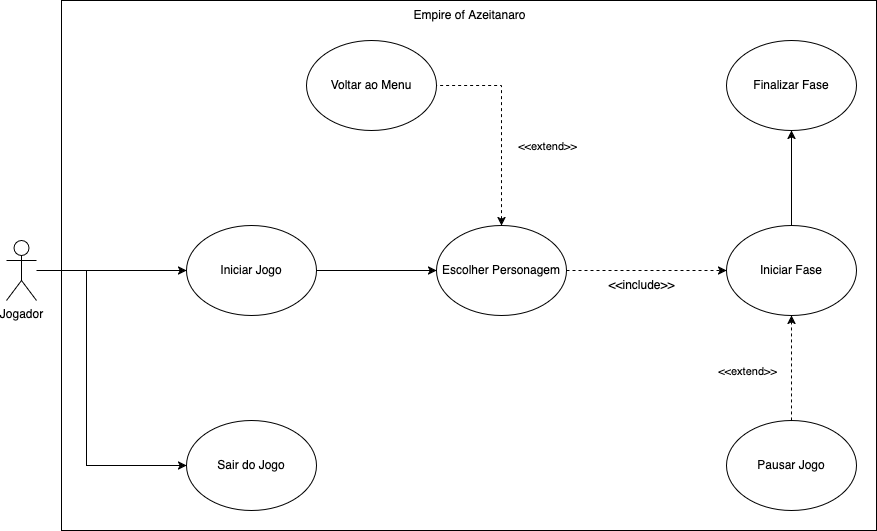

The diagram above was exported from draw.io. Its source (the exported page's mxGraphModel, read from the mxfile embedded in the PNG):
<mxGraphModel dx="1236" dy="736" grid="1" gridSize="10" guides="1" tooltips="1" connect="1" arrows="1" fold="1" page="1" pageScale="1" pageWidth="827" pageHeight="1169" math="0" shadow="0">
  <root>
    <mxCell id="0" />
    <mxCell id="1" parent="0" />
    <mxCell id="fjldj0I1w6XwQi6lwWwb-43" value="" style="rounded=0;whiteSpace=wrap;html=1;" parent="1" vertex="1">
      <mxGeometry x="95" y="500" width="815" height="530" as="geometry" />
    </mxCell>
    <mxCell id="fjldj0I1w6XwQi6lwWwb-2" value="Jogador" style="shape=umlActor;verticalLabelPosition=bottom;verticalAlign=top;html=1;outlineConnect=0;" parent="1" vertex="1">
      <mxGeometry x="40" y="740" width="30" height="60" as="geometry" />
    </mxCell>
    <mxCell id="fjldj0I1w6XwQi6lwWwb-4" value="Iniciar Jogo" style="ellipse;whiteSpace=wrap;html=1;" parent="1" vertex="1">
      <mxGeometry x="220" y="725" width="130" height="90" as="geometry" />
    </mxCell>
    <mxCell id="fjldj0I1w6XwQi6lwWwb-5" value="Sair do Jogo" style="ellipse;whiteSpace=wrap;html=1;" parent="1" vertex="1">
      <mxGeometry x="220" y="920" width="130" height="90" as="geometry" />
    </mxCell>
    <mxCell id="fjldj0I1w6XwQi6lwWwb-6" value="Escolher Personagem" style="ellipse;whiteSpace=wrap;html=1;" parent="1" vertex="1">
      <mxGeometry x="470" y="725" width="130" height="90" as="geometry" />
    </mxCell>
    <mxCell id="fjldj0I1w6XwQi6lwWwb-9" value="" style="endArrow=classic;html=1;rounded=0;entryX=0;entryY=0.5;entryDx=0;entryDy=0;" parent="1" source="fjldj0I1w6XwQi6lwWwb-2" target="fjldj0I1w6XwQi6lwWwb-4" edge="1">
      <mxGeometry width="50" height="50" relative="1" as="geometry">
        <mxPoint x="390" y="810" as="sourcePoint" />
        <mxPoint x="440" y="760" as="targetPoint" />
      </mxGeometry>
    </mxCell>
    <mxCell id="fjldj0I1w6XwQi6lwWwb-10" value="" style="endArrow=classic;html=1;rounded=0;exitX=1;exitY=0.5;exitDx=0;exitDy=0;entryX=0;entryY=0.5;entryDx=0;entryDy=0;" parent="1" source="fjldj0I1w6XwQi6lwWwb-4" target="fjldj0I1w6XwQi6lwWwb-6" edge="1">
      <mxGeometry width="50" height="50" relative="1" as="geometry">
        <mxPoint x="390" y="810" as="sourcePoint" />
        <mxPoint x="440" y="760" as="targetPoint" />
      </mxGeometry>
    </mxCell>
    <mxCell id="fjldj0I1w6XwQi6lwWwb-11" value="" style="endArrow=classic;html=1;rounded=0;entryX=0;entryY=0.5;entryDx=0;entryDy=0;" parent="1" target="fjldj0I1w6XwQi6lwWwb-5" edge="1">
      <mxGeometry width="50" height="50" relative="1" as="geometry">
        <mxPoint x="120" y="770" as="sourcePoint" />
        <mxPoint x="440" y="760" as="targetPoint" />
        <Array as="points">
          <mxPoint x="120" y="965" />
        </Array>
      </mxGeometry>
    </mxCell>
    <mxCell id="fjldj0I1w6XwQi6lwWwb-25" value="Voltar ao Menu" style="ellipse;whiteSpace=wrap;html=1;" parent="1" vertex="1">
      <mxGeometry x="340" y="540" width="130" height="90" as="geometry" />
    </mxCell>
    <mxCell id="fjldj0I1w6XwQi6lwWwb-26" value="" style="endArrow=none;html=1;rounded=0;exitX=0.5;exitY=0;exitDx=0;exitDy=0;entryX=1;entryY=0.5;entryDx=0;entryDy=0;startFill=1;startArrow=classic;dashed=1;" parent="1" source="fjldj0I1w6XwQi6lwWwb-6" target="fjldj0I1w6XwQi6lwWwb-25" edge="1">
      <mxGeometry width="50" height="50" relative="1" as="geometry">
        <mxPoint x="390" y="810" as="sourcePoint" />
        <mxPoint x="440" y="760" as="targetPoint" />
        <Array as="points">
          <mxPoint x="535" y="585" />
        </Array>
      </mxGeometry>
    </mxCell>
    <mxCell id="fjldj0I1w6XwQi6lwWwb-34" value="&lt;div&gt;&amp;lt;&amp;lt;extend&amp;gt;&amp;gt;&lt;/div&gt;" style="edgeLabel;html=1;align=center;verticalAlign=middle;resizable=0;points=[];" parent="fjldj0I1w6XwQi6lwWwb-26" vertex="1" connectable="0">
      <mxGeometry x="-0.0361" relative="1" as="geometry">
        <mxPoint x="45" y="19" as="offset" />
      </mxGeometry>
    </mxCell>
    <mxCell id="fjldj0I1w6XwQi6lwWwb-27" value="&lt;div&gt;Iniciar Fase&lt;/div&gt;" style="ellipse;whiteSpace=wrap;html=1;" parent="1" vertex="1">
      <mxGeometry x="760" y="725" width="130" height="90" as="geometry" />
    </mxCell>
    <mxCell id="fjldj0I1w6XwQi6lwWwb-29" value="Pausar Jogo" style="ellipse;whiteSpace=wrap;html=1;" parent="1" vertex="1">
      <mxGeometry x="760" y="920" width="130" height="90" as="geometry" />
    </mxCell>
    <mxCell id="fjldj0I1w6XwQi6lwWwb-31" value="" style="endArrow=classic;html=1;rounded=0;exitX=0.5;exitY=0;exitDx=0;exitDy=0;entryX=0.5;entryY=1;entryDx=0;entryDy=0;dashed=1;" parent="1" source="fjldj0I1w6XwQi6lwWwb-29" target="fjldj0I1w6XwQi6lwWwb-27" edge="1">
      <mxGeometry width="50" height="50" relative="1" as="geometry">
        <mxPoint x="390" y="810" as="sourcePoint" />
        <mxPoint x="440" y="760" as="targetPoint" />
      </mxGeometry>
    </mxCell>
    <mxCell id="fjldj0I1w6XwQi6lwWwb-35" value="&lt;div&gt;&amp;lt;&amp;lt;extend&amp;gt;&amp;gt;&lt;/div&gt;" style="edgeLabel;html=1;align=center;verticalAlign=middle;resizable=0;points=[];" parent="fjldj0I1w6XwQi6lwWwb-31" vertex="1" connectable="0">
      <mxGeometry x="0.0435" y="4" relative="1" as="geometry">
        <mxPoint x="-41" y="5" as="offset" />
      </mxGeometry>
    </mxCell>
    <mxCell id="fjldj0I1w6XwQi6lwWwb-33" value="" style="endArrow=classic;html=1;rounded=0;exitX=1;exitY=0.5;exitDx=0;exitDy=0;entryX=0;entryY=0.5;entryDx=0;entryDy=0;dashed=1;" parent="1" source="fjldj0I1w6XwQi6lwWwb-6" target="fjldj0I1w6XwQi6lwWwb-27" edge="1">
      <mxGeometry width="50" height="50" relative="1" as="geometry">
        <mxPoint x="600" y="770" as="sourcePoint" />
        <mxPoint x="640" y="770" as="targetPoint" />
      </mxGeometry>
    </mxCell>
    <mxCell id="fjldj0I1w6XwQi6lwWwb-36" value="Finalizar Fase" style="ellipse;whiteSpace=wrap;html=1;" parent="1" vertex="1">
      <mxGeometry x="760" y="540" width="130" height="90" as="geometry" />
    </mxCell>
    <mxCell id="fjldj0I1w6XwQi6lwWwb-37" value="" style="endArrow=classic;html=1;rounded=0;exitX=0.5;exitY=0;exitDx=0;exitDy=0;entryX=0.5;entryY=1;entryDx=0;entryDy=0;" parent="1" source="fjldj0I1w6XwQi6lwWwb-27" target="fjldj0I1w6XwQi6lwWwb-36" edge="1">
      <mxGeometry width="50" height="50" relative="1" as="geometry">
        <mxPoint x="660" y="810" as="sourcePoint" />
        <mxPoint x="710" y="760" as="targetPoint" />
      </mxGeometry>
    </mxCell>
    <mxCell id="fjldj0I1w6XwQi6lwWwb-38" value="&amp;lt;&amp;lt;include&amp;gt;&amp;gt;" style="text;html=1;align=center;verticalAlign=middle;resizable=0;points=[];autosize=1;strokeColor=none;fillColor=none;" parent="1" vertex="1">
      <mxGeometry x="630" y="770" width="90" height="30" as="geometry" />
    </mxCell>
    <mxCell id="fjldj0I1w6XwQi6lwWwb-44" value="Empire of Azeitanaro" style="text;html=1;align=center;verticalAlign=middle;resizable=0;points=[];autosize=1;strokeColor=none;fillColor=none;" parent="1" vertex="1">
      <mxGeometry x="432.5" y="500" width="140" height="30" as="geometry" />
    </mxCell>
  </root>
</mxGraphModel>